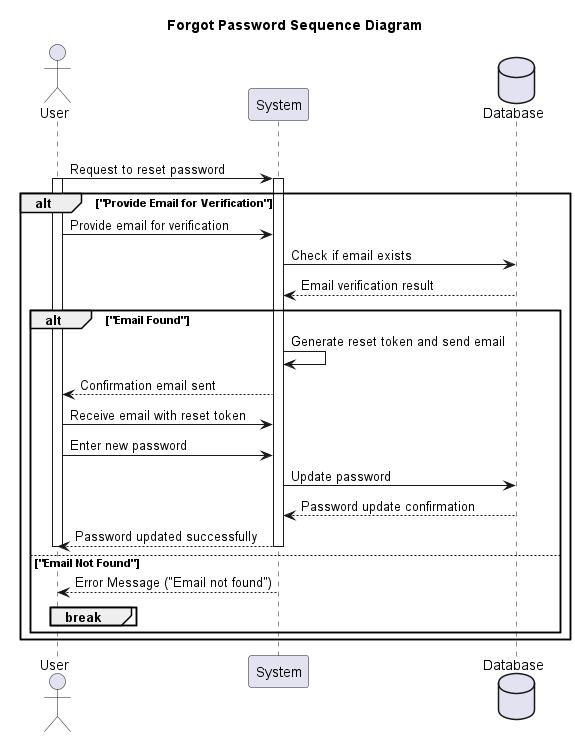

The diagram above was rendered by PlantUML. Its source (embedded in the PNG):
@startuml
title Forgot Password Sequence Diagram

actor User
participant System
Database Database

alt "Request Password Reset"
  User -> System: Request to reset password
  activate User
  activate System
  alt "Provide Email for Verification"
    User -> System: Provide email for verification
    System -> Database: Check if email exists
    Database --> System: Email verification result
    deactivate Database
    alt "Email Found"
      System -> System: Generate reset token and send email
      System --> User: Confirmation email sent
      User -> System: Receive email with reset token
  User -> System: Enter new password
  System -> Database: Update password
  Database --> System: Password update confirmation
  System --> User: Password updated successfully
  deactivate User
  deactivate System
    else "Email Not Found"
      System --> User: Error Message ("Email not found")
      deactivate User
      deactivate System
      break
    end
  end
end

@enduml